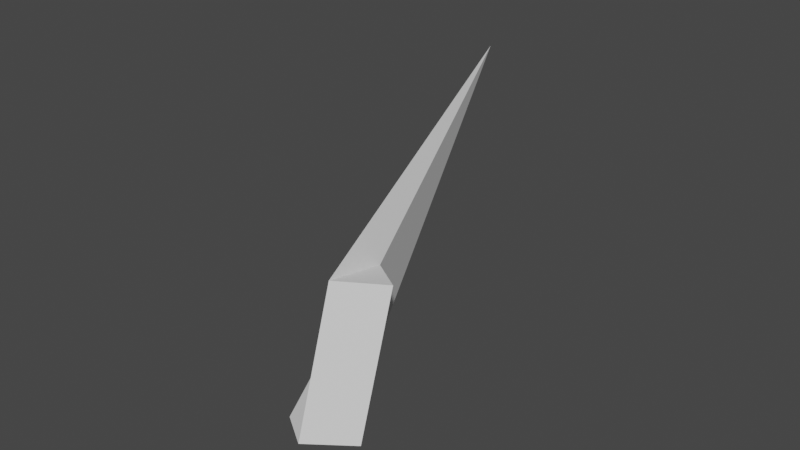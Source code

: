 # Source: untitled.blend  (saved by Blender 3.2.14; exported with 4.5.12 LTS)
import bpy
from mathutils import Matrix  # noqa: F401  (used for matrix-valued properties, if any)

bpy.ops.wm.read_factory_settings(use_empty=True)
scene = bpy.context.scene
scene.name = 'Scene'

# ---- collections
col_collection = bpy.data.collections.new('Collection'); scene.collection.children.link(col_collection)

# ---- world
world_world = bpy.data.worlds.new('World'); scene.world = world_world
world_world.use_nodes = True; world_world.node_tree.nodes.clear()
_N = world_world.node_tree.nodes; _L = world_world.node_tree.links
n0 = _N.new('ShaderNodeOutputWorld'); n0.name = 'World Output'; n0.location = (300, 300)
n1 = _N.new('ShaderNodeBackground'); n1.name = 'Background'; n1.location = (10, 300)
n1.inputs[0].default_value = (0.05088, 0.05088, 0.05088, 1.0)
_L.new(n1.outputs[0], n0.inputs[0])
n0.is_active_output = True
world_world.color = (0.05088, 0.05088, 0.05088)
world_world.use_sun_shadow = False
world_world.sun_shadow_jitter_overblur = 0.0

# ---- meshes
me_cube_007 = bpy.data.meshes.new('Cube.007')
me_cube_007.from_pydata([(0.3643, -9.349, -0.3721), (-0.08718, -9.319, -0.3864), (0.3555, -9.09, 0.2802), (-0.09595, -9.06, 0.266), (0.3725, -7.455, -0.461), (-0.07897, -7.426, -0.4753), (0.3637, -7.196, 0.1914), (-0.6816, -12.54, 3.281)], [], [(5, 1, 3, 7), (5, 4, 0, 1), (7, 6, 4, 5), (3, 2, 6, 7), (0, 4, 6, 2), (1, 0, 2, 3)])
_uv = me_cube_007.uv_layers.new(name='UVMap')
_uv.uv.foreach_set('vector', [0.375, 0.0, 0.625, 0.0, 0.625, 0.25, 0.375, 0.25, 0.375, 0.25, 0.625, 0.25, 0.625, 0.5, 0.375, 0.5, 0.375, 0.5, 0.625, 0.5, 0.625, 0.75, 0.375, 0.75, 0.375, 0.75, 0.625, 0.75, 0.625, 1.0, 0.375, 1.0, 0.125, 0.5, 0.375, 0.5, 0.375, 0.75, 0.125, 0.75, 0.625, 0.5, 0.875, 0.5, 0.875, 0.75, 0.625, 0.75])
me_cube_007.update()

# ---- objects
ob_cube = bpy.data.objects.new('Cube', me_cube_007)

# ---- transforms, parenting, visibility, modifiers, constraints
ob_cube.location = (-0.2549, 0.9129, 0.7291)
ob_cube.rotation_euler = (-3.924, 1.261, -1.571)
ob_cube.scale = (8.538, 0.7487, 1.863)

# ---- collection membership
col_collection.objects.link(ob_cube)

# ---- scene / render settings (as saved in the file)
scene.frame_start = 1; scene.frame_end = 250; scene.frame_set(1)
scene.render.engine = 'BLENDER_EEVEE_NEXT'
scene.cycles.sampling_pattern = 'TABULATED_SOBOL'
scene.cycles.use_light_tree = False
scene.view_settings.view_transform = 'Filmic'
bpy.context.view_layer.update()

# ---- added for rendering (the .blend has no active camera and no usable light): camera, sun
cam_auto = bpy.data.cameras.new('AutoCamera')
cam_auto.lens = 50.0
cam_auto.sensor_width = 36.0
cam_auto.clip_end = 1000.0
ob_auto_camera = bpy.data.objects.new('AutoCamera', cam_auto)
scene.collection.objects.link(ob_auto_camera)
ob_auto_camera.location = (18.7168, -10.647, 12.2934)
ob_auto_camera.rotation_euler = (1.09748, -7.21219e-08, 0.694738)
scene.camera = ob_auto_camera
light_auto_sun = bpy.data.lights.new('AutoSun', 'SUN')
light_auto_sun.energy = 3.0
light_auto_sun.angle = 0.0523599
ob_auto_sun = bpy.data.objects.new('AutoSun', light_auto_sun)
scene.collection.objects.link(ob_auto_sun)
ob_auto_sun.rotation_euler = (0.872665, 0.174533, 0.523599)
bpy.context.view_layer.update()
